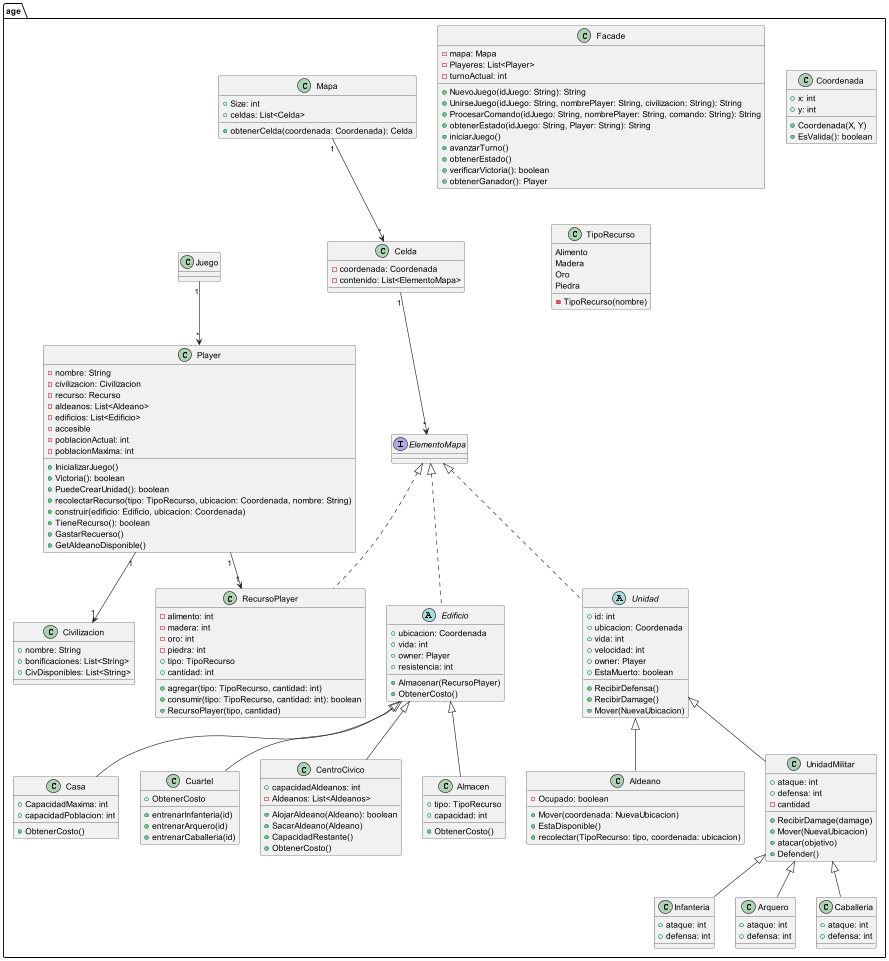

The diagram above was rendered by PlantUML. Its source (embedded in the PNG):
@startuml PIIProyecto2025


package "age" {

    class Facade {
    + NuevoJuego(idJuego: String): String
    + UnirseJuego(idJuego: String, nombrePlayer: String, civilizacion: String): String
    + ProcesarComando(idJuego: String, nombrePlayer: String, comando: String): String
    + obtenerEstado(idJuego: String, Player: String): String
    - mapa: Mapa
    - Playeres: List<Player>
    - turnoActual: int
    + iniciarJuego()
    + avanzarTurno()
    + obtenerEstado()
    + verificarVictoria(): boolean
    + obtenerGanador(): Player
    }

    class Player {
        - nombre: String
        - civilizacion: Civilizacion
        - recurso: Recurso
        - aldeanos: List<Aldeano>
        - edificios: List<Edificio>
        - accesible
        - poblacionActual: int
        - poblacionMaxima: int
        + InicializarJuego()
        + Victoria(): boolean
        + PuedeCrearUnidad(): boolean
        + recolectarRecurso(tipo: TipoRecurso, ubicacion: Coordenada, nombre: String)
        + construir(edificio: Edificio, ubicacion: Coordenada)
        + TieneRecurso(): boolean
        + GastarRecuerso()
        + GetAldeanoDisponible()
    }

    class Mapa {
        + Size: int
        + celdas: List<Celda>
        + obtenerCelda(coordenada: Coordenada): Celda
    }

    class Celda {
        - coordenada: Coordenada
        - contenido: List<ElementoMapa>
    }

    class Coordenada {
        + x: int
        + y: int
        + Coordenada(X, Y)
        + EsValida(): boolean
    }

    interface ElementoMapa {
    }

    class TipoRecurso {
        Alimento
        Madera
        Oro
        Piedra
        - TipoRecurso(nombre)
    }

    class RecursoPlayer implements ElementoMapa {
        - alimento: int
        - madera: int
        - oro: int
        - piedra: int
        + tipo: TipoRecurso
        + cantidad: int
        + agregar(tipo: TipoRecurso, cantidad: int)
        + consumir(tipo: TipoRecurso, cantidad: int): boolean
        + RecursoPlayer(tipo, cantidad)
    }

    class Civilizacion {
        + nombre: String
        + bonificaciones: List<String>
        + CivDisponibles: List<String>
    }

    abstract class Edificio implements ElementoMapa {
        + ubicacion: Coordenada
        + vida: int
        + owner: Player
        + resistencia: int
        + Almacenar(RecursoPlayer)
        + ObtenerCosto()
    }

    class CentroCivico extends Edificio {
        + capacidadAldeanos: int
        - Aldeanos: List<Aldeanos>
        + AlojarAldeano(Aldeano): boolean
        + SacarAldeano(Aldeano)
        + CapacidadRestante()
        + ObtenerCosto()
    }

    class Almacen extends Edificio {
        + tipo: TipoRecurso
        + capacidad: int
        + ObtenerCosto()
    }

    class Casa extends Edificio {
        + CapacidadMaxima: int
        + capacidadPoblacion: int
        + ObtenerCosto()
    }

    class Cuartel extends Edificio {  
        + entrenarInfanteria(id)
        + entrenarArquero(id)
        + entrenarCaballeria(id)
        + ObtenerCosto 
    }

    abstract class Unidad implements ElementoMapa {
        + id: int
        + ubicacion: Coordenada
        + vida: int
        + velocidad: int
        + owner: Player
        + EstaMuerto: boolean
        + RecibirDefensa()
        + RecibirDamage()
        + Mover(NuevaUbicacion)
    }

    class Aldeano extends Unidad {
        - Ocupado: boolean
        + Mover(coordenada: NuevaUbicacion)
        + EstaDisponible()
        + recolectar(TipoRecurso: tipo, coordenada: ubicacion)
    }

    class UnidadMilitar extends Unidad {
        + ataque: int
        + defensa: int
        - cantidad
        + RecibirDamage(damage)
        + Mover(NuevaUbicacion)
        + atacar(objetivo)
        + Defender()
         
    }

    class Infanteria extends UnidadMilitar {
        + ataque: int 
        + defensa: int
    
    }

    class Arquero extends UnidadMilitar {
        + ataque: int 
        + defensa: int 
    }

    class Caballeria extends UnidadMilitar {
        + ataque: int 
        + defensa: int 
    }
    
    Juego "1" --> "*" Player
    Player "1" --> "1" Civilizacion
    Player "1" --> "1" RecursoPlayer
    Mapa "1" --> "*" Celda
    Celda "1" --> "*" ElementoMapa

}

@enduml